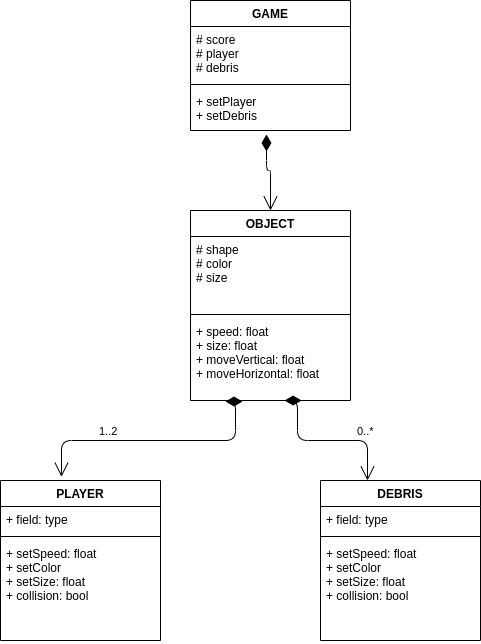

The diagram above was exported from draw.io. Its source (the exported page's mxGraphModel, read from the mxfile embedded in the PNG):
<mxGraphModel dx="1422" dy="843" grid="1" gridSize="10" guides="1" tooltips="1" connect="1" arrows="1" fold="1" page="1" pageScale="1" pageWidth="850" pageHeight="1100" math="0" shadow="0">
  <root>
    <mxCell id="0" />
    <mxCell id="1" parent="0" />
    <mxCell id="j1AJ33bq49nNjQrNCrKm-1" value="OBJECT" style="swimlane;fontStyle=1;align=center;verticalAlign=top;childLayout=stackLayout;horizontal=1;startSize=26;horizontalStack=0;resizeParent=1;resizeParentMax=0;resizeLast=0;collapsible=1;marginBottom=0;" vertex="1" parent="1">
      <mxGeometry x="230" y="370" width="160" height="190" as="geometry" />
    </mxCell>
    <mxCell id="j1AJ33bq49nNjQrNCrKm-2" value="# shape&#10;# color&#10;# size&#10;&#10;" style="text;strokeColor=none;fillColor=none;align=left;verticalAlign=top;spacingLeft=4;spacingRight=4;overflow=hidden;rotatable=0;points=[[0,0.5],[1,0.5]];portConstraint=eastwest;" vertex="1" parent="j1AJ33bq49nNjQrNCrKm-1">
      <mxGeometry y="26" width="160" height="74" as="geometry" />
    </mxCell>
    <mxCell id="j1AJ33bq49nNjQrNCrKm-3" value="" style="line;strokeWidth=1;fillColor=none;align=left;verticalAlign=middle;spacingTop=-1;spacingLeft=3;spacingRight=3;rotatable=0;labelPosition=right;points=[];portConstraint=eastwest;" vertex="1" parent="j1AJ33bq49nNjQrNCrKm-1">
      <mxGeometry y="100" width="160" height="8" as="geometry" />
    </mxCell>
    <mxCell id="j1AJ33bq49nNjQrNCrKm-4" value="+ speed: float&#10;+ size: float&#10;+ moveVertical: float&#10;+ moveHorizontal: float&#10;" style="text;strokeColor=none;fillColor=none;align=left;verticalAlign=top;spacingLeft=4;spacingRight=4;overflow=hidden;rotatable=0;points=[[0,0.5],[1,0.5]];portConstraint=eastwest;" vertex="1" parent="j1AJ33bq49nNjQrNCrKm-1">
      <mxGeometry y="108" width="160" height="82" as="geometry" />
    </mxCell>
    <mxCell id="j1AJ33bq49nNjQrNCrKm-5" value="PLAYER" style="swimlane;fontStyle=1;align=center;verticalAlign=top;childLayout=stackLayout;horizontal=1;startSize=26;horizontalStack=0;resizeParent=1;resizeParentMax=0;resizeLast=0;collapsible=1;marginBottom=0;" vertex="1" parent="1">
      <mxGeometry x="40" y="640" width="160" height="160" as="geometry" />
    </mxCell>
    <mxCell id="j1AJ33bq49nNjQrNCrKm-6" value="+ field: type" style="text;strokeColor=none;fillColor=none;align=left;verticalAlign=top;spacingLeft=4;spacingRight=4;overflow=hidden;rotatable=0;points=[[0,0.5],[1,0.5]];portConstraint=eastwest;" vertex="1" parent="j1AJ33bq49nNjQrNCrKm-5">
      <mxGeometry y="26" width="160" height="26" as="geometry" />
    </mxCell>
    <mxCell id="j1AJ33bq49nNjQrNCrKm-7" value="" style="line;strokeWidth=1;fillColor=none;align=left;verticalAlign=middle;spacingTop=-1;spacingLeft=3;spacingRight=3;rotatable=0;labelPosition=right;points=[];portConstraint=eastwest;" vertex="1" parent="j1AJ33bq49nNjQrNCrKm-5">
      <mxGeometry y="52" width="160" height="8" as="geometry" />
    </mxCell>
    <mxCell id="j1AJ33bq49nNjQrNCrKm-8" value="+ setSpeed: float&#10;+ setColor&#10;+ setSize: float&#10;+ collision: bool" style="text;strokeColor=none;fillColor=none;align=left;verticalAlign=top;spacingLeft=4;spacingRight=4;overflow=hidden;rotatable=0;points=[[0,0.5],[1,0.5]];portConstraint=eastwest;" vertex="1" parent="j1AJ33bq49nNjQrNCrKm-5">
      <mxGeometry y="60" width="160" height="100" as="geometry" />
    </mxCell>
    <mxCell id="j1AJ33bq49nNjQrNCrKm-9" value="1..2" style="endArrow=open;html=1;endSize=12;startArrow=diamondThin;startSize=14;startFill=1;edgeStyle=orthogonalEdgeStyle;align=left;verticalAlign=bottom;entryX=0.381;entryY=-0.023;entryDx=0;entryDy=0;entryPerimeter=0;exitX=0.325;exitY=1.012;exitDx=0;exitDy=0;exitPerimeter=0;" edge="1" parent="1" source="j1AJ33bq49nNjQrNCrKm-4" target="j1AJ33bq49nNjQrNCrKm-5">
      <mxGeometry x="0.4393" relative="1" as="geometry">
        <mxPoint x="290" y="600" as="sourcePoint" />
        <mxPoint x="80" y="220" as="targetPoint" />
        <Array as="points">
          <mxPoint x="275" y="561" />
          <mxPoint x="275" y="600" />
          <mxPoint x="101" y="600" />
        </Array>
        <mxPoint as="offset" />
      </mxGeometry>
    </mxCell>
    <mxCell id="j1AJ33bq49nNjQrNCrKm-10" value="0..*" style="endArrow=open;html=1;endSize=12;startArrow=diamondThin;startSize=14;startFill=1;edgeStyle=orthogonalEdgeStyle;align=left;verticalAlign=bottom;exitX=0.694;exitY=1;exitDx=0;exitDy=0;exitPerimeter=0;" edge="1" parent="1" source="j1AJ33bq49nNjQrNCrKm-4" target="j1AJ33bq49nNjQrNCrKm-11">
      <mxGeometry x="0.3269" relative="1" as="geometry">
        <mxPoint x="337" y="640" as="sourcePoint" />
        <mxPoint x="560" y="280" as="targetPoint" />
        <Array as="points">
          <mxPoint x="337" y="560" />
          <mxPoint x="337" y="600" />
          <mxPoint x="407" y="600" />
        </Array>
        <mxPoint as="offset" />
      </mxGeometry>
    </mxCell>
    <mxCell id="j1AJ33bq49nNjQrNCrKm-11" value="DEBRIS" style="swimlane;fontStyle=1;align=center;verticalAlign=top;childLayout=stackLayout;horizontal=1;startSize=26;horizontalStack=0;resizeParent=1;resizeParentMax=0;resizeLast=0;collapsible=1;marginBottom=0;" vertex="1" parent="1">
      <mxGeometry x="360" y="640" width="160" height="160" as="geometry" />
    </mxCell>
    <mxCell id="j1AJ33bq49nNjQrNCrKm-12" value="+ field: type" style="text;strokeColor=none;fillColor=none;align=left;verticalAlign=top;spacingLeft=4;spacingRight=4;overflow=hidden;rotatable=0;points=[[0,0.5],[1,0.5]];portConstraint=eastwest;" vertex="1" parent="j1AJ33bq49nNjQrNCrKm-11">
      <mxGeometry y="26" width="160" height="26" as="geometry" />
    </mxCell>
    <mxCell id="j1AJ33bq49nNjQrNCrKm-13" value="" style="line;strokeWidth=1;fillColor=none;align=left;verticalAlign=middle;spacingTop=-1;spacingLeft=3;spacingRight=3;rotatable=0;labelPosition=right;points=[];portConstraint=eastwest;" vertex="1" parent="j1AJ33bq49nNjQrNCrKm-11">
      <mxGeometry y="52" width="160" height="8" as="geometry" />
    </mxCell>
    <mxCell id="j1AJ33bq49nNjQrNCrKm-14" value="+ setSpeed: float&#10;+ setColor&#10;+ setSize: float&#10;+ collision: bool" style="text;strokeColor=none;fillColor=none;align=left;verticalAlign=top;spacingLeft=4;spacingRight=4;overflow=hidden;rotatable=0;points=[[0,0.5],[1,0.5]];portConstraint=eastwest;" vertex="1" parent="j1AJ33bq49nNjQrNCrKm-11">
      <mxGeometry y="60" width="160" height="100" as="geometry" />
    </mxCell>
    <mxCell id="j1AJ33bq49nNjQrNCrKm-15" value="GAME" style="swimlane;fontStyle=1;align=center;verticalAlign=top;childLayout=stackLayout;horizontal=1;startSize=26;horizontalStack=0;resizeParent=1;resizeParentMax=0;resizeLast=0;collapsible=1;marginBottom=0;" vertex="1" parent="1">
      <mxGeometry x="230" y="160" width="160" height="130" as="geometry" />
    </mxCell>
    <mxCell id="j1AJ33bq49nNjQrNCrKm-16" value="# score&#10;# player&#10;# debris&#10;" style="text;strokeColor=none;fillColor=none;align=left;verticalAlign=top;spacingLeft=4;spacingRight=4;overflow=hidden;rotatable=0;points=[[0,0.5],[1,0.5]];portConstraint=eastwest;" vertex="1" parent="j1AJ33bq49nNjQrNCrKm-15">
      <mxGeometry y="26" width="160" height="54" as="geometry" />
    </mxCell>
    <mxCell id="j1AJ33bq49nNjQrNCrKm-17" value="" style="line;strokeWidth=1;fillColor=none;align=left;verticalAlign=middle;spacingTop=-1;spacingLeft=3;spacingRight=3;rotatable=0;labelPosition=right;points=[];portConstraint=eastwest;" vertex="1" parent="j1AJ33bq49nNjQrNCrKm-15">
      <mxGeometry y="80" width="160" height="8" as="geometry" />
    </mxCell>
    <mxCell id="j1AJ33bq49nNjQrNCrKm-18" value="+ setPlayer&#10;+ setDebris" style="text;strokeColor=none;fillColor=none;align=left;verticalAlign=top;spacingLeft=4;spacingRight=4;overflow=hidden;rotatable=0;points=[[0,0.5],[1,0.5]];portConstraint=eastwest;" vertex="1" parent="j1AJ33bq49nNjQrNCrKm-15">
      <mxGeometry y="88" width="160" height="42" as="geometry" />
    </mxCell>
    <mxCell id="j1AJ33bq49nNjQrNCrKm-21" value="" style="endArrow=open;html=1;endSize=12;startArrow=diamondThin;startSize=14;startFill=1;edgeStyle=orthogonalEdgeStyle;align=left;verticalAlign=bottom;exitX=0.475;exitY=1.095;exitDx=0;exitDy=0;exitPerimeter=0;entryX=0.5;entryY=0;entryDx=0;entryDy=0;" edge="1" parent="1" source="j1AJ33bq49nNjQrNCrKm-18" target="j1AJ33bq49nNjQrNCrKm-1">
      <mxGeometry x="0.2501" y="70" relative="1" as="geometry">
        <mxPoint x="340" y="430" as="sourcePoint" />
        <mxPoint x="460" y="360" as="targetPoint" />
        <Array as="points">
          <mxPoint x="306" y="330" />
          <mxPoint x="310" y="330" />
        </Array>
        <mxPoint as="offset" />
      </mxGeometry>
    </mxCell>
  </root>
</mxGraphModel>